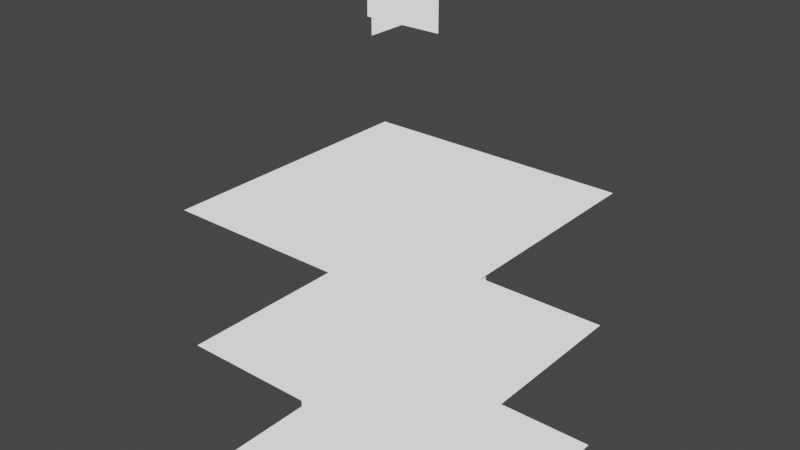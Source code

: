 # Source: level-up.blend  (saved by Blender 2.80.75; exported with 4.5.12 LTS)
import bpy
from mathutils import Matrix  # noqa: F401  (used for matrix-valued properties, if any)

bpy.ops.wm.read_factory_settings(use_empty=True)
scene = bpy.context.scene
scene.name = 'Scene'

# ---- collections
col_collection = bpy.data.collections.new('Collection'); scene.collection.children.link(col_collection)

# ---- images (referenced by path relative to the original .blend; pixels are not part of the script)
import os
ASSET_DIR = os.environ.get("B2B_ASSET_DIR", "")  # directory of the original .blend (textures are referenced by path, not embedded)
HERE = os.path.dirname(os.path.abspath(__file__))  # packed textures are extracted next to this script under _unpacked/

def load_image(name, relpath, width, height, colorspace="sRGB"):
    """Load a texture the original file referenced (path relative to the .blend, or extracted next to this script)."""
    p = next((c for c in (os.path.join(HERE, relpath), os.path.join(ASSET_DIR, relpath)) if relpath and os.path.exists(c)), "")
    if p:
        img = bpy.data.images.load(p, check_existing=True)
        img.name = name
    else:  # same state as the original file: an image datablock whose file is absent (Cycles renders it pink)
        img = bpy.data.images.new(name, width, height)
        img.source = "FILE"
        img.filepath = "//" + (relpath or name)
    img.colorspace_settings.name = colorspace
    return img
img_spark_png = load_image('spark.png', 'spark.png', 1024, 1024, 'sRGB')
img_halo_png = load_image('halo.png', 'halo.png', 1024, 1024, 'sRGB')
img_bulp_png = load_image('bulp.png', 'bulp.png', 1024, 1024, 'sRGB')

# ---- materials (node trees are filled in below, after node groups)
mat_material_013 = bpy.data.materials.new('Material.013')
mat_material_013.surface_render_method = 'BLENDED'
mat_material_013.blend_method = 'BLEND'
mat_material_013.use_transparent_shadow = False
mat_material_014 = bpy.data.materials.new('Material.014')
mat_material_014.surface_render_method = 'BLENDED'
mat_material_014.blend_method = 'BLEND'
mat_material_014.use_transparent_shadow = False
mat_material = bpy.data.materials.new('Material')
mat_material.surface_render_method = 'BLENDED'
mat_material.blend_method = 'BLEND'
mat_material.use_transparent_shadow = False

# ---- material node trees
mat_material_013.use_nodes = True; mat_material_013.node_tree.nodes.clear()
_N = mat_material_013.node_tree.nodes; _L = mat_material_013.node_tree.links
n0 = _N.new('ShaderNodeBsdfPrincipled'); n0.name = 'Principled BSDF'; n0.location = (12, 310)
n0.distribution = 'GGX'
n0.subsurface_method = 'BURLEY'
n0.inputs[3].default_value = 1.45
n0.inputs[27].default_value = (0.0, 0.0, 0.0, 1.0)
n0.inputs[28].default_value = 1.0
n1 = _N.new('ShaderNodeTexImage'); n1.name = 'Image Texture'; n1.location = (-278, 290)
n1.image = img_spark_png
n2 = _N.new('ShaderNodeOutputMaterial'); n2.name = 'Material Output'; n2.location = (507, 257)
n3 = _N.new('ShaderNodeEmission'); n3.name = 'Emission'; n3.location = (302, 260)
_L.new(n1.outputs[0], n0.inputs[0])
_L.new(n0.outputs[0], n3.inputs[0])
_L.new(n3.outputs[0], n2.inputs[0])
n2.is_active_output = True
mat_material_014.use_nodes = True; mat_material_014.node_tree.nodes.clear()
_N = mat_material_014.node_tree.nodes; _L = mat_material_014.node_tree.links
n0 = _N.new('ShaderNodeBsdfPrincipled'); n0.name = 'Principled BSDF'; n0.location = (-101, 310)
n0.distribution = 'GGX'
n0.subsurface_method = 'BURLEY'
n0.inputs[3].default_value = 1.45
n0.inputs[27].default_value = (0.0, 0.0, 0.0, 1.0)
n0.inputs[28].default_value = 1.0
n1 = _N.new('ShaderNodeEmission'); n1.name = 'Emission'; n1.location = (243, 201)
n2 = _N.new('ShaderNodeOutputMaterial'); n2.name = 'Material Output'; n2.location = (458, 205)
n2.hide = True
n3 = _N.new('ShaderNodeTexImage'); n3.name = 'Image Texture'; n3.location = (-420, 256)
n3.image = img_halo_png
_L.new(n3.outputs[0], n0.inputs[0])
_L.new(n0.outputs[0], n1.inputs[0])
_L.new(n1.outputs[0], n2.inputs[0])
n2.is_active_output = True
mat_material.use_nodes = True; mat_material.node_tree.nodes.clear()
_N = mat_material.node_tree.nodes; _L = mat_material.node_tree.links
n0 = _N.new('ShaderNodeTexImage'); n0.name = 'Image Texture'; n0.location = (-472, 292)
n0.image = img_bulp_png
n1 = _N.new('ShaderNodeBsdfPrincipled'); n1.name = 'Principled BSDF'; n1.location = (-182, 312)
n1.distribution = 'GGX'
n1.subsurface_method = 'BURLEY'
n1.inputs[3].default_value = 1.45
n1.inputs[27].default_value = (0.0, 0.0, 0.0, 1.0)
n1.inputs[28].default_value = 1.0
n2 = _N.new('ShaderNodeOutputMaterial'); n2.name = 'Material Output'; n2.location = (377, 223)
n3 = _N.new('ShaderNodeEmission'); n3.name = 'Emission'; n3.location = (156, 224)
_L.new(n0.outputs[0], n1.inputs[0])
_L.new(n1.outputs[0], n3.inputs[0])
_L.new(n3.outputs[0], n2.inputs[0])
n2.is_active_output = True

# ---- world
world_world = bpy.data.worlds.new('World'); scene.world = world_world
world_world.use_nodes = True; world_world.node_tree.nodes.clear()
_N = world_world.node_tree.nodes; _L = world_world.node_tree.links
n0 = _N.new('ShaderNodeOutputWorld'); n0.name = 'World Output'; n0.location = (300, 300)
n1 = _N.new('ShaderNodeBackground'); n1.name = 'Background'; n1.location = (10, 300)
n1.inputs[0].default_value = (0.05088, 0.05088, 0.05088, 1.0)
_L.new(n1.outputs[0], n0.inputs[0])
n0.is_active_output = True
world_world.color = (0.05088, 0.05088, 0.05088)
world_world.use_sun_shadow = False
world_world.sun_shadow_jitter_overblur = 0.0

# ---- meshes
me_plane_003 = bpy.data.meshes.new('Plane.003')
me_plane_003.from_pydata([(0.0, -1.0, 1.0), (-1.192e-07, -1.0, -1.0), (1.192e-07, 1.0, 1.0), (0.0, 1.0, -1.0)], [], [(0, 1, 3, 2)])
_uv = me_plane_003.uv_layers.new(name='UVMap')
_uv.uv.foreach_set('vector', [0.0, 0.0, 1.0, 0.0, 1.0, 1.0, 0.0, 1.0])
me_plane_003.materials.append(mat_material_013)
me_plane_003.use_remesh_preserve_volume = False
me_plane_003.use_remesh_preserve_attributes = False
me_plane_003.use_mirror_vertex_groups = False
me_plane_003.update()
me_plane_004 = bpy.data.meshes.new('Plane.004')
me_plane_004.from_pydata([(0.0, -1.0, 1.0), (-1.192e-07, -1.0, -1.0), (1.192e-07, 1.0, 1.0), (0.0, 1.0, -1.0)], [], [(0, 1, 3, 2)])
_uv = me_plane_004.uv_layers.new(name='UVMap')
_uv.uv.foreach_set('vector', [0.0, 0.0, 1.0, 0.0, 1.0, 1.0, 0.0, 1.0])
me_plane_004.materials.append(mat_material_013)
me_plane_004.use_remesh_preserve_volume = False
me_plane_004.use_remesh_preserve_attributes = False
me_plane_004.use_mirror_vertex_groups = False
me_plane_004.update()
me_plane_005 = bpy.data.meshes.new('Plane.005')
me_plane_005.from_pydata([(0.0, -1.0, 1.0), (-1.192e-07, -1.0, -1.0), (1.192e-07, 1.0, 1.0), (0.0, 1.0, -1.0)], [], [(0, 1, 3, 2)])
_uv = me_plane_005.uv_layers.new(name='UVMap')
_uv.uv.foreach_set('vector', [0.0, 0.0, 1.0, 0.0, 1.0, 1.0, 0.0, 1.0])
me_plane_005.materials.append(mat_material_013)
me_plane_005.use_remesh_preserve_volume = False
me_plane_005.use_remesh_preserve_attributes = False
me_plane_005.use_mirror_vertex_groups = False
me_plane_005.update()
me_plane_006 = bpy.data.meshes.new('Plane.006')
me_plane_006.from_pydata([(0.0, -1.0, 1.0), (-1.192e-07, -1.0, -1.0), (1.192e-07, 1.0, 1.0), (0.0, 1.0, -1.0)], [], [(0, 1, 3, 2)])
_uv = me_plane_006.uv_layers.new(name='UVMap')
_uv.uv.foreach_set('vector', [0.0, 0.0, 1.0, 0.0, 1.0, 1.0, 0.0, 1.0])
me_plane_006.materials.append(mat_material_013)
me_plane_006.use_remesh_preserve_volume = False
me_plane_006.use_remesh_preserve_attributes = False
me_plane_006.use_mirror_vertex_groups = False
me_plane_006.update()
me_plane = bpy.data.meshes.new('Plane')
me_plane.from_pydata([(-1.0, -1.0, 0.0), (1.0, -1.0, 0.0), (-1.0, 1.0, 0.0), (1.0, 1.0, 0.0)], [], [(0, 1, 3, 2)])
_uv = me_plane.uv_layers.new(name='UVMap')
_uv.uv.foreach_set('vector', [0.0, 0.0, 1.0, 0.0, 1.0, 1.0, 0.0, 1.0])
me_plane.materials.append(mat_material_014)
me_plane.use_remesh_preserve_volume = False
me_plane.use_remesh_preserve_attributes = False
me_plane.use_mirror_vertex_groups = False
me_plane.update()
me_plane_001 = bpy.data.meshes.new('Plane.001')
me_plane_001.from_pydata([(-1.0, -1.0, 0.0), (1.0, -1.0, 0.0), (-1.0, 1.0, 0.0), (1.0, 1.0, 0.0)], [], [(0, 1, 3, 2)])
_uv = me_plane_001.uv_layers.new(name='UVMap')
_uv.uv.foreach_set('vector', [0.0, 0.0, 1.0, 0.0, 1.0, 1.0, 0.0, 1.0])
me_plane_001.materials.append(mat_material_014)
me_plane_001.use_remesh_preserve_volume = False
me_plane_001.use_remesh_preserve_attributes = False
me_plane_001.use_mirror_vertex_groups = False
me_plane_001.update()
me_plane_002 = bpy.data.meshes.new('Plane.002')
me_plane_002.from_pydata([(-1.0, -1.0, 0.0), (1.0, -1.0, 0.0), (-1.0, 1.0, 0.0), (1.0, 1.0, 0.0)], [], [(0, 1, 3, 2)])
_uv = me_plane_002.uv_layers.new(name='UVMap')
_uv.uv.foreach_set('vector', [0.0, 0.0, 1.0, 0.0, 1.0, 1.0, 0.0, 1.0])
me_plane_002.materials.append(mat_material_014)
me_plane_002.use_remesh_preserve_volume = False
me_plane_002.use_remesh_preserve_attributes = False
me_plane_002.use_mirror_vertex_groups = False
me_plane_002.update()
me_plane_007 = bpy.data.meshes.new('Plane.007')
me_plane_007.from_pydata([(-1.0, -1.0, 0.0), (1.0, -1.0, 0.0), (-1.0, 1.0, 0.0), (1.0, 1.0, 0.0)], [], [(0, 1, 3, 2)])
_uv = me_plane_007.uv_layers.new(name='UVMap')
_uv.uv.foreach_set('vector', [0.0, 0.0, 1.0, 0.0, 1.0, 1.0, 0.0, 1.0])
me_plane_007.materials.append(mat_material)
me_plane_007.use_remesh_preserve_volume = False
me_plane_007.use_remesh_preserve_attributes = False
me_plane_007.use_mirror_vertex_groups = False
me_plane_007.update()
me_plane_009 = bpy.data.meshes.new('Plane.009')
me_plane_009.from_pydata([(-1.0, -1.0, 0.0), (1.0, -1.0, 0.0), (-1.0, 1.0, 0.0), (1.0, 1.0, 0.0)], [], [(0, 1, 3, 2)])
_uv = me_plane_009.uv_layers.new(name='UVMap')
_uv.uv.foreach_set('vector', [0.0, 0.0, 1.0, 0.0, 1.0, 1.0, 0.0, 1.0])
me_plane_009.materials.append(mat_material)
me_plane_009.use_remesh_preserve_volume = False
me_plane_009.use_remesh_preserve_attributes = False
me_plane_009.use_mirror_vertex_groups = False
me_plane_009.update()
arm_armature = bpy.data.armatures.new('Armature')  # bones are not reproduced

# ---- objects
ob_armature = bpy.data.objects.new('Armature', arm_armature)
ob_spark_1 = bpy.data.objects.new('Spark 1', me_plane_003)
ob_spark_2 = bpy.data.objects.new('Spark 2', me_plane_004)
ob_spark_4 = bpy.data.objects.new('Spark 4', me_plane_005)
ob_spark_3 = bpy.data.objects.new('Spark 3', me_plane_006)
ob_halo_bottom = bpy.data.objects.new('Halo Bottom', me_plane)
ob_halo_middle = bpy.data.objects.new('Halo Middle', me_plane_001)
ob_halo_top = bpy.data.objects.new('Halo Top', me_plane_002)
ob_bulp = bpy.data.objects.new('Bulp', me_plane_007)
ob_bulp_001 = bpy.data.objects.new('Bulp.001', me_plane_009)

# ---- transforms, parenting, visibility, modifiers, constraints
ob_armature.location = (0.0, 0.0, 0.0)
ob_armature.show_in_front = True
ob_armature.lineart.crease_threshold = 0.0
ob_spark_1.parent = ob_armature
ob_spark_1.matrix_parent_inverse = Matrix(((1.0, -0.0, 0.0, -0.0), (-0.0, 1.0, -0.0, 0.0), (0.0, -0.0, 1.0, 0.5782), (-0.0, 0.0, -0.0, 1.0)))
ob_spark_1.location = (0.1136, 1.402, 8.846)
ob_spark_1.rotation_euler = (1.571, -0.0, 0.0)
ob_spark_1.scale = (0.1806, 0.1806, 0.1806)
ob_spark_1.lineart.crease_threshold = 0.0
_vg = ob_spark_1.vertex_groups.new(name='Bottom Halo')
_vg = ob_spark_1.vertex_groups.new(name='Middle Halo')
_vg = ob_spark_1.vertex_groups.new(name='Top Halo')
_vg = ob_spark_1.vertex_groups.new(name='Bulp')
_vg = ob_spark_1.vertex_groups.new(name='Spark X Minus')
_vg = ob_spark_1.vertex_groups.new(name='Spark X Plus')
_vg = ob_spark_1.vertex_groups.new(name='Spark Y Plus')
_vg.add([0, 1, 2, 3], 1.0, 'REPLACE')
_vg = ob_spark_1.vertex_groups.new(name='Spark Y Minus')
_m = ob_spark_1.modifiers.new('Armature', 'ARMATURE')
_m.object = ob_armature
ob_spark_2.parent = ob_armature
ob_spark_2.matrix_parent_inverse = Matrix(((1.0, -0.0, 0.0, -0.0), (-0.0, 1.0, -0.0, 0.0), (0.0, -0.0, 1.0, 0.5782), (-0.0, 0.0, -0.0, 1.0)))
ob_spark_2.location = (-0.2439, 0.5333, 7.952)
ob_spark_2.rotation_euler = (1.571, -0.0, 0.0)
ob_spark_2.scale = (0.1806, 0.1806, 0.1806)
ob_spark_2.lineart.crease_threshold = 0.0
_vg = ob_spark_2.vertex_groups.new(name='Bottom Halo')
_vg = ob_spark_2.vertex_groups.new(name='Middle Halo')
_vg = ob_spark_2.vertex_groups.new(name='Top Halo')
_vg = ob_spark_2.vertex_groups.new(name='Bulp')
_vg = ob_spark_2.vertex_groups.new(name='Spark X Minus')
_vg = ob_spark_2.vertex_groups.new(name='Spark X Plus')
_vg = ob_spark_2.vertex_groups.new(name='Spark Y Plus')
_vg = ob_spark_2.vertex_groups.new(name='Spark Y Minus')
_vg.add([0, 1, 2, 3], 1.0, 'REPLACE')
_m = ob_spark_2.modifiers.new('Armature', 'ARMATURE')
_m.object = ob_armature
ob_spark_4.parent = ob_armature
ob_spark_4.matrix_parent_inverse = Matrix(((1.0, -0.0, 0.0, -0.0), (-0.0, 1.0, -0.0, 0.0), (0.0, -0.0, 1.0, 0.5782), (-0.0, 0.0, -0.0, 1.0)))
ob_spark_4.location = (0.0, 0.0, 0.0)
ob_spark_4.lineart.crease_threshold = 0.0
_vg = ob_spark_4.vertex_groups.new(name='Bottom Halo')
_vg = ob_spark_4.vertex_groups.new(name='Middle Halo')
_vg = ob_spark_4.vertex_groups.new(name='Top Halo')
_vg = ob_spark_4.vertex_groups.new(name='Bulp')
_vg = ob_spark_4.vertex_groups.new(name='Spark X Minus')
_vg = ob_spark_4.vertex_groups.new(name='Spark X Plus')
_vg.add([0, 1, 2, 3], 1.0, 'REPLACE')
_vg = ob_spark_4.vertex_groups.new(name='Spark Y Plus')
_vg = ob_spark_4.vertex_groups.new(name='Spark Y Minus')
_m = ob_spark_4.modifiers.new('Armature', 'ARMATURE')
_m.object = ob_armature
ob_spark_3.parent = ob_armature
ob_spark_3.matrix_parent_inverse = Matrix(((1.0, -0.0, 0.0, -0.0), (-0.0, 1.0, -0.0, 0.0), (0.0, -0.0, 1.0, 0.5782), (-0.0, 0.0, -0.0, 1.0)))
ob_spark_3.location = (-1.54, -0.06355, 8.343)
ob_spark_3.rotation_euler = (1.571, -0.0, 1.571)
ob_spark_3.scale = (0.1806, 0.1806, 0.1806)
ob_spark_3.lineart.crease_threshold = 0.0
_vg = ob_spark_3.vertex_groups.new(name='Bottom Halo')
_vg = ob_spark_3.vertex_groups.new(name='Middle Halo')
_vg = ob_spark_3.vertex_groups.new(name='Top Halo')
_vg = ob_spark_3.vertex_groups.new(name='Bulp')
_vg = ob_spark_3.vertex_groups.new(name='Spark X Minus')
_vg.add([0, 1, 2, 3], 1.0, 'REPLACE')
_vg = ob_spark_3.vertex_groups.new(name='Spark X Plus')
_vg = ob_spark_3.vertex_groups.new(name='Spark Y Plus')
_vg = ob_spark_3.vertex_groups.new(name='Spark Y Minus')
_m = ob_spark_3.modifiers.new('Armature', 'ARMATURE')
_m.object = ob_armature
ob_halo_bottom.parent = ob_armature
ob_halo_bottom.matrix_parent_inverse = Matrix(((1.0, -0.0, 0.0, -0.0), (-0.0, 1.0, -0.0, 0.0), (0.0, -0.0, 1.0, 0.5782), (-0.0, 0.0, -0.0, 1.0)))
ob_halo_bottom.location = (0.0, 0.0, -0.09698)
ob_halo_bottom.lineart.crease_threshold = 0.0
_vg = ob_halo_bottom.vertex_groups.new(name='Bottom Halo')
_vg.add([0, 1, 2, 3], 1.0, 'REPLACE')
_vg = ob_halo_bottom.vertex_groups.new(name='Middle Halo')
_vg = ob_halo_bottom.vertex_groups.new(name='Top Halo')
_vg = ob_halo_bottom.vertex_groups.new(name='Bulp')
_vg = ob_halo_bottom.vertex_groups.new(name='Spark X Minus')
_vg = ob_halo_bottom.vertex_groups.new(name='Spark X Plus')
_vg = ob_halo_bottom.vertex_groups.new(name='Spark Y Plus')
_vg = ob_halo_bottom.vertex_groups.new(name='Spark Y Minus')
_m = ob_halo_bottom.modifiers.new('Armature', 'ARMATURE')
_m.object = ob_armature
ob_halo_middle.parent = ob_armature
ob_halo_middle.matrix_parent_inverse = Matrix(((1.0, -0.0, 0.0, -0.0), (-0.0, 1.0, -0.0, 0.0), (0.0, -0.0, 1.0, 0.5782), (-0.0, 0.0, -0.0, 1.0)))
ob_halo_middle.location = (0.0, 0.0, 0.9665)
ob_halo_middle.lineart.crease_threshold = 0.0
_vg = ob_halo_middle.vertex_groups.new(name='Bottom Halo')
for _i, _w in zip([0, 1, 2, 3], [0.00928, 0.03461, 0.001454, 0.009382]): _vg.add([_i], _w, 'REPLACE')
_vg = ob_halo_middle.vertex_groups.new(name='Middle Halo')
for _i, _w in zip([0, 1, 2, 3], [0.9989, 0.9494, 0.9261, 0.9987]): _vg.add([_i], _w, 'REPLACE')
_vg = ob_halo_middle.vertex_groups.new(name='Top Halo')
_vg = ob_halo_middle.vertex_groups.new(name='Bulp')
_vg = ob_halo_middle.vertex_groups.new(name='Spark X Minus')
_vg = ob_halo_middle.vertex_groups.new(name='Spark X Plus')
_vg = ob_halo_middle.vertex_groups.new(name='Spark Y Plus')
_vg = ob_halo_middle.vertex_groups.new(name='Spark Y Minus')
_m = ob_halo_middle.modifiers.new('Armature', 'ARMATURE')
_m.object = ob_armature
ob_halo_top.parent = ob_armature
ob_halo_top.matrix_parent_inverse = Matrix(((1.0, -0.0, 0.0, -0.0), (-0.0, 1.0, -0.0, 0.0), (0.0, -0.0, 1.0, 0.5782), (-0.0, 0.0, -0.0, 1.0)))
ob_halo_top.location = (0.0, 0.0, 2.007)
ob_halo_top.lineart.crease_threshold = 0.0
_vg = ob_halo_top.vertex_groups.new(name='Bottom Halo')
_vg = ob_halo_top.vertex_groups.new(name='Middle Halo')
for _i, _w in zip([0, 1, 2, 3], [0.001048, 0.007075, 0.0002693, 0.07795]): _vg.add([_i], _w, 'REPLACE')
_vg = ob_halo_top.vertex_groups.new(name='Top Halo')
for _i, _w in zip([0, 1, 2, 3], [0.9994, 0.9908, 0.9843, 0.9893]): _vg.add([_i], _w, 'REPLACE')
_vg = ob_halo_top.vertex_groups.new(name='Bulp')
_vg = ob_halo_top.vertex_groups.new(name='Spark X Minus')
_vg = ob_halo_top.vertex_groups.new(name='Spark X Plus')
_vg = ob_halo_top.vertex_groups.new(name='Spark Y Plus')
_vg = ob_halo_top.vertex_groups.new(name='Spark Y Minus')
_m = ob_halo_top.modifiers.new('Armature', 'ARMATURE')
_m.object = ob_armature
ob_bulp.parent = ob_armature
ob_bulp.matrix_parent_inverse = Matrix(((1.0, -0.0, 0.0, -0.0), (-0.0, 1.0, -0.0, 0.0), (0.0, -0.0, 1.0, 0.5782), (-0.0, 0.0, -0.0, 1.0)))
ob_bulp.location = (0.0, 0.0, 4.202)
ob_bulp.rotation_euler = (1.571, -0.0, 0.0)
ob_bulp.scale = (0.2787, 1.0, 1.0)
ob_bulp.lineart.crease_threshold = 0.0
_vg = ob_bulp.vertex_groups.new(name='Bottom Halo')
_vg = ob_bulp.vertex_groups.new(name='Middle Halo')
_vg = ob_bulp.vertex_groups.new(name='Top Halo')
_vg = ob_bulp.vertex_groups.new(name='Bulp')
_vg.add([0, 1, 2, 3], 1.0, 'REPLACE')
_vg = ob_bulp.vertex_groups.new(name='Spark X Minus')
_vg = ob_bulp.vertex_groups.new(name='Spark X Plus')
_vg = ob_bulp.vertex_groups.new(name='Spark Y Plus')
_vg = ob_bulp.vertex_groups.new(name='Spark Y Minus')
_m = ob_bulp.modifiers.new('Armature', 'ARMATURE')
_m.object = ob_armature
ob_bulp_001.parent = ob_armature
ob_bulp_001.matrix_parent_inverse = Matrix(((1.0, -0.0, 0.0, -0.0), (-0.0, 1.0, -0.0, 0.0), (0.0, -0.0, 1.0, 0.5782), (-0.0, 0.0, -0.0, 1.0)))
ob_bulp_001.location = (0.0, 0.0, 4.202)
ob_bulp_001.rotation_euler = (1.571, -0.0, 1.571)
ob_bulp_001.scale = (0.2787, 1.0, 1.0)
ob_bulp_001.lineart.crease_threshold = 0.0
_vg = ob_bulp_001.vertex_groups.new(name='Bottom Halo')
_vg = ob_bulp_001.vertex_groups.new(name='Middle Halo')
_vg = ob_bulp_001.vertex_groups.new(name='Top Halo')
_vg = ob_bulp_001.vertex_groups.new(name='Bulp')
_vg.add([0, 1, 2, 3], 1.0, 'REPLACE')
_vg = ob_bulp_001.vertex_groups.new(name='Spark X Minus')
_vg = ob_bulp_001.vertex_groups.new(name='Spark X Plus')
_vg = ob_bulp_001.vertex_groups.new(name='Spark Y Plus')
_vg = ob_bulp_001.vertex_groups.new(name='Spark Y Minus')
_m = ob_bulp_001.modifiers.new('Armature', 'ARMATURE')
_m.object = ob_armature

# ---- collection membership
scene.collection.objects.link(ob_armature)
col_collection.objects.link(ob_spark_1)
col_collection.objects.link(ob_spark_2)
col_collection.objects.link(ob_spark_4)
col_collection.objects.link(ob_spark_3)
col_collection.objects.link(ob_halo_bottom)
col_collection.objects.link(ob_halo_middle)
col_collection.objects.link(ob_halo_top)
col_collection.objects.link(ob_bulp)
col_collection.objects.link(ob_bulp_001)

# ---- scene / render settings (as saved in the file)
scene.frame_start = 1; scene.frame_end = 50; scene.frame_set(1)
scene.render.engine = 'BLENDER_EEVEE_NEXT'
scene.cycles.use_denoising = False
scene.cycles.samples = 128
scene.cycles.sampling_pattern = 'TABULATED_SOBOL'
scene.cycles.use_adaptive_sampling = False
scene.cycles.use_light_tree = False
scene.view_settings.view_transform = 'Filmic'
bpy.context.view_layer.update()

# ---- added for rendering (the .blend has no active camera): camera
cam_auto = bpy.data.cameras.new('AutoCamera')
cam_auto.lens = 50.0
cam_auto.sensor_width = 36.0
cam_auto.clip_end = 1000.0
ob_auto_camera = bpy.data.objects.new('AutoCamera', cam_auto)
scene.collection.objects.link(ob_auto_camera)
ob_auto_camera.location = (4.1989, -5.05748, 5.77815)
ob_auto_camera.rotation_euler = (1.09748, -7.21219e-08, 0.694738)
scene.camera = ob_auto_camera
bpy.context.view_layer.update()
